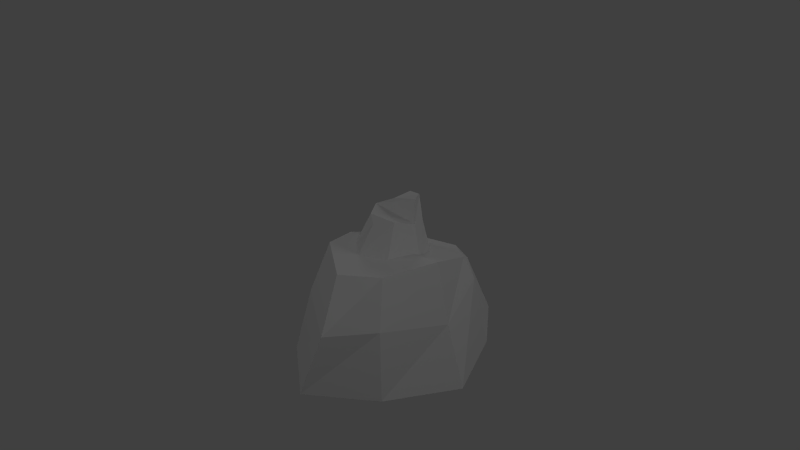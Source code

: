 # Source: lowpoly_rocks1.blend  (saved by Blender 2.63.0; exported with 4.5.12 LTS)
import bpy
from mathutils import Matrix  # noqa: F401  (used for matrix-valued properties, if any)

bpy.ops.wm.read_factory_settings(use_empty=True)
scene = bpy.context.scene
scene.name = 'Scene'

# ---- collections
col_collection_1 = bpy.data.collections.new('Collection 1'); scene.collection.children.link(col_collection_1)
col_collection_2 = bpy.data.collections.new('Collection 2'); scene.collection.children.link(col_collection_2)
col_collection_2.hide_render = True
col_collection_2.hide_viewport = True
col_collection_3 = bpy.data.collections.new('Collection 3'); scene.collection.children.link(col_collection_3)
col_collection_3.hide_render = True
col_collection_3.hide_viewport = True
col_collection_4 = bpy.data.collections.new('Collection 4'); scene.collection.children.link(col_collection_4)
col_collection_4.hide_render = True
col_collection_4.hide_viewport = True
col_collection_5 = bpy.data.collections.new('Collection 5'); scene.collection.children.link(col_collection_5)
col_collection_15 = bpy.data.collections.new('Collection 15'); scene.collection.children.link(col_collection_15)
col_collection_15.hide_render = True
col_collection_15.hide_viewport = True

# ---- materials (node trees are filled in below, after node groups)
mat_rock = bpy.data.materials.new('rock')
mat_rock.alpha_threshold = 0.0
mat_rock.use_transparent_shadow = False
mat_rock.roughness = 0.5
mat_rock.specular_intensity = 0.0
mat_rock.line_color = (0.0, 0.0, 0.0, 1.0)
mat_rock2 = bpy.data.materials.new('rock2')
mat_rock2.alpha_threshold = 0.0
mat_rock2.use_transparent_shadow = False
mat_rock2.roughness = 0.5
mat_rock2.specular_intensity = 0.0
mat_rock2.line_color = (0.0, 0.0, 0.0, 1.0)

# ---- material node trees

# ---- world
world_world = bpy.data.worlds.new('World'); scene.world = world_world
world_world.color = (0.05088, 0.05088, 0.05088)
world_world.use_sun_shadow = False
world_world.sun_shadow_jitter_overblur = 0.0
world_world.cycles.sampling_method = 'MANUAL'
world_world.cycles.sample_map_resolution = 256

# ---- cameras
cam_camera = bpy.data.cameras.new('Camera')
cam_camera.clip_end = 100.0
cam_camera.lens = 35.0
cam_camera.sensor_width = 32.0
cam_camera.sensor_height = 18.0
cam_camera.ortho_scale = 7.314
cam_camera.dof.focus_distance = 0.0
cam_camera.dof.aperture_fstop = 128.0

# ---- lights
light_lamp_003 = bpy.data.lights.new('Lamp.003', 'POINT')
light_lamp_003.transmission_factor = 0.0
light_lamp_003.cutoff_distance = 30.0
light_lamp_003.energy = 100.0
light_lamp_003.shadow_buffer_clip_start = 1.001
light_lamp_003.shadow_soft_size = 1.0
light_lamp_003.shadow_maximum_resolution = 0.006
light_lamp_003.use_absolute_resolution = True
light_lamp_003.cycles.use_multiple_importance_sampling = False
light_lamp_002 = bpy.data.lights.new('Lamp.002', 'POINT')
light_lamp_002.transmission_factor = 0.0
light_lamp_002.cutoff_distance = 30.0
light_lamp_002.energy = 100.0
light_lamp_002.shadow_buffer_clip_start = 1.001
light_lamp_002.shadow_soft_size = 1.0
light_lamp_002.shadow_maximum_resolution = 0.006
light_lamp_002.use_absolute_resolution = True
light_lamp_002.cycles.use_multiple_importance_sampling = False
light_lamp_001 = bpy.data.lights.new('Lamp.001', 'POINT')
light_lamp_001.transmission_factor = 0.0
light_lamp_001.cutoff_distance = 30.0
light_lamp_001.energy = 57.0
light_lamp_001.shadow_buffer_clip_start = 1.001
light_lamp_001.shadow_soft_size = 1.0
light_lamp_001.shadow_maximum_resolution = 0.006
light_lamp_001.use_absolute_resolution = True
light_lamp_001.cycles.use_multiple_importance_sampling = False
light_lamp = bpy.data.lights.new('Lamp', 'POINT')
light_lamp.transmission_factor = 0.0
light_lamp.cutoff_distance = 30.0
light_lamp.energy = 100.0
light_lamp.shadow_buffer_clip_start = 1.001
light_lamp.shadow_soft_size = 1.0
light_lamp.shadow_maximum_resolution = 0.006
light_lamp.use_absolute_resolution = True
light_lamp.cycles.use_multiple_importance_sampling = False

# ---- meshes
me_circle = bpy.data.meshes.new('Circle')
me_circle.from_pydata([(0.0, 1.0, 0.0), (-0.1951, 0.9808, 0.0), (-0.3827, 0.9239, 0.0), (-0.5556, 0.8315, 0.0), (-0.7071, 0.7071, 0.0), (-0.8315, 0.5556, 0.0), (-0.9239, 0.3827, 0.0), (-0.9808, 0.1951, 0.0), (-1.0, 7.55e-08, 0.0), (-0.9808, -0.1951, 0.0), (-0.9239, -0.3827, 0.0), (-0.8315, -0.5556, 0.0), (-0.7071, -0.7071, 0.0), (-0.5556, -0.8315, 0.0), (-0.3827, -0.9239, 0.0), (-0.1951, -0.9808, 0.0), (3.258e-07, -1.0, 0.0), (0.1951, -0.9808, 0.0), (0.3827, -0.9239, 0.0), (0.5556, -0.8315, 0.0), (0.7071, -0.7071, 0.0), (0.8315, -0.5556, 0.0), (0.9239, -0.3827, 0.0), (0.9808, -0.1951, 0.0), (1.0, 9.656e-07, 0.0), (0.9808, 0.1951, 0.0), (0.9239, 0.3827, 0.0), (0.8315, 0.5556, 0.0), (0.7071, 0.7071, 0.0), (0.5556, 0.8315, 0.0), (0.3827, 0.9239, 0.0), (0.1951, 0.9808, 0.0)], [(1, 0), (2, 1), (3, 2), (4, 3), (5, 4), (6, 5), (7, 6), (8, 7), (9, 8), (10, 9), (11, 10), (12, 11), (13, 12), (14, 13), (15, 14), (16, 15), (17, 16), (18, 17), (19, 18), (20, 19), (21, 20), (22, 21), (23, 22), (24, 23), (25, 24), (26, 25), (27, 26), (28, 27), (29, 28), (30, 29), (31, 30), (31, 0)], [])
me_circle.use_remesh_preserve_volume = False
me_circle.use_remesh_preserve_attributes = False
me_circle.use_mirror_vertex_groups = False
me_circle.update()
me_cube_003 = bpy.data.meshes.new('Cube.003')
me_cube_003.from_pydata([(-1.948, -0.6536, -0.8627), (-2.19, -0.1922, -0.8627), (-1.814, -0.05217, -0.8627), (-1.599, -0.4685, -0.8627), (-1.933, -0.5301, -0.4618), (-2.13, -0.1912, -0.4618), (-1.814, -0.05217, -0.4618), (-1.703, -0.3805, -0.4618), (-2.102, -0.4465, -0.5051), (-2.2, -0.17, -0.6622), (-2.178, -0.5112, -0.8627), (-1.946, -0.604, -0.6622), (-2.023, -0.07387, -0.4975), (-1.814, -0.05217, -0.6622), (-2.004, -0.01707, -0.8627), (-1.674, -0.2095, -0.497), (-1.628, -0.4489, -0.6622), (-1.674, -0.2095, -0.8627), (-1.754, -0.5781, -0.4984), (-1.722, -0.6045, -0.8627), (-2.175, -0.4372, -0.6622), (-1.989, -0.05895, -0.6622), (-1.674, -0.2095, -0.6622), (-1.722, -0.6045, -0.6622), (-1.917, -0.3163, -0.8627), (-1.917, -0.3163, -0.42), (-1.384, -1.853, -1.0), (-1.0, 1.403, -1.0), (1.0, 1.0, -1.0), (1.129, -1.343, -1.0), (-1.209, -1.853, 0.6085), (-0.9091, 0.8568, 1.0), (0.6862, 0.6978, 0.6298), (0.6141, -1.5, 0.6085), (-1.192, 0.0, 1.0), (-1.293, 1.403, 0.0), (-1.608, 0.0, -1.0), (-1.503, -1.853, 0.0), (0.0, 1.128, 0.6298), (0.8786, 0.8516, 0.0), (0.0, 1.0, -1.0), (0.6165, -0.08135, 1.0), (1.148, -1.715, 0.0), (1.0, 0.0, -1.0), (-0.1162, -1.5, 0.6085), (-0.1634, -1.911, -1.0), (-1.608, 0.0, 0.0), (0.0, 1.277, 0.0), (1.121, 0.04046, 0.0), (-0.1284, -2.025, 0.0), (0.0, 0.0, -1.0), (-0.3388, -0.9207, 3.262), (-0.7734, -1.481, 2.111), (-0.4918, 0.6171, 2.414), (0.4796, 0.494, 2.128), (0.4732, -1.207, 2.111), (-0.8422, -0.04617, 2.414), (0.0802, 0.9317, 2.128), (0.5574, -0.1091, 2.414), (-0.009756, -1.311, 2.111), (-0.1835, 0.2357, 3.429), (0.3519, 0.1679, 3.271), (0.3483, -0.7697, 3.262), (-0.3767, -0.1299, 3.429), (0.1317, 0.4091, 3.271), (0.3948, -0.1646, 3.429), (0.08215, -0.8273, 3.262), (0.1317, -0.1299, 3.429), (0.3756, 1.58, -0.998), (0.882, 1.439, -0.998), (0.7248, 1.066, -0.998), (0.2706, 1.196, -0.998), (0.4562, 1.484, -0.5936), (0.8412, 1.394, -0.5936), (0.7248, 1.066, -0.5936), (0.4065, 1.211, -0.5936), (0.6342, 1.55, -0.6373), (0.905, 1.431, -0.7958), (0.6393, 1.65, -0.998), (0.4103, 1.544, -0.7958), (0.8535, 1.235, -0.6296), (0.7248, 1.066, -0.7958), (0.8821, 1.181, -0.998), (0.5121, 1.071, -0.6292), (0.3049, 1.203, -0.7958), (0.5121, 1.071, -0.998), (0.297, 1.385, -0.6305), (0.2557, 1.38, -0.998), (0.6914, 1.597, -0.7958), (0.8409, 1.199, -0.7958), (0.5121, 1.071, -0.7958), (0.2557, 1.38, -0.7958), (0.6021, 1.324, -0.998), (0.6021, 1.324, -0.5514), (-0.022, 1.164, -0.9949), (-0.2406, 1.227, -0.9949), (-0.1852, 1.491, -0.9949), (0.1195, 1.335, -0.9853), (0.001804, 1.118, -0.6972), (-0.2896, 1.169, -0.6972), (-0.1852, 1.491, -0.6972), (0.1525, 1.342, -0.6972), (-0.1555, 1.181, -0.6566), (-0.2896, 1.169, -0.8257), (-0.1481, 1.23, -0.9949), (0.001804, 1.118, -0.8257), (-0.295, 1.413, -0.6566), (-0.1923, 1.514, -0.8548), (-0.295, 1.413, -0.9949), (-0.01005, 1.482, -0.6566), (0.2185, 1.347, -0.8321), (-0.04371, 1.459, -0.9949), (0.08634, 1.212, -0.6566), (0.03925, 1.24, -0.9949), (-0.1555, 1.181, -0.8257), (-0.295, 1.413, -0.8257), (-0.01005, 1.482, -0.8257), (0.08634, 1.212, -0.8257), (-0.07651, 1.278, -0.9949), (-0.07651, 1.278, -0.5997)], [], [(20, 9, 1, 10), (21, 13, 2, 14), (22, 16, 3, 17), (23, 11, 0, 19), (24, 14, 2, 17), (25, 12, 5, 8), (11, 20, 10, 0), (4, 8, 20, 11), (8, 5, 9, 20), (9, 21, 14, 1), (5, 12, 21, 9), (12, 6, 13, 21), (13, 22, 17, 2), (6, 15, 22, 13), (15, 7, 16, 22), (16, 23, 19, 3), (7, 18, 23, 16), (18, 4, 11, 23), (19, 24, 17, 3), (0, 10, 24, 19), (10, 1, 14, 24), (18, 25, 8, 4), (7, 15, 25, 18), (15, 6, 12, 25), (46, 35, 27, 36), (47, 39, 28, 40), (48, 42, 29, 43), (49, 37, 26, 45), (50, 40, 28, 43), (44, 33, 55, 59), (37, 46, 36, 26), (30, 34, 46, 37), (34, 31, 35, 46), (35, 47, 40, 27), (31, 38, 47, 35), (38, 32, 39, 47), (39, 48, 43, 28), (32, 41, 48, 39), (41, 33, 42, 48), (42, 49, 45, 29), (33, 44, 49, 42), (44, 30, 37, 49), (45, 50, 43, 29), (26, 36, 50, 45), (36, 27, 40, 50), (34, 30, 52, 56), (41, 32, 54, 58), (38, 31, 53, 57), (56, 52, 51, 63), (64, 61, 54, 57), (57, 53, 60, 64), (65, 62, 55, 58), (57, 54, 32, 38), (58, 55, 33, 41), (56, 53, 31, 34), (59, 52, 30, 44), (67, 64, 60, 63), (66, 67, 63, 51), (62, 65, 67, 66), (65, 61, 64, 67), (59, 55, 62, 66), (63, 60, 53, 56), (66, 51, 52, 59), (58, 54, 61, 65), (88, 77, 69, 78), (89, 81, 70, 82), (90, 84, 71, 85), (91, 79, 68, 87), (92, 82, 70, 85), (93, 80, 73, 76), (79, 88, 78, 68), (72, 76, 88, 79), (76, 73, 77, 88), (77, 89, 82, 69), (73, 80, 89, 77), (80, 74, 81, 89), (81, 90, 85, 70), (74, 83, 90, 81), (83, 75, 84, 90), (84, 91, 87, 71), (75, 86, 91, 84), (86, 72, 79, 91), (87, 92, 85, 71), (68, 78, 92, 87), (78, 69, 82, 92), (86, 93, 76, 72), (75, 83, 93, 86), (83, 74, 80, 93), (114, 103, 95, 104), (115, 107, 96, 108), (116, 110, 97, 111), (117, 105, 94, 113), (118, 108, 96, 111), (119, 106, 99, 102), (105, 114, 104, 94), (98, 102, 114, 105), (102, 99, 103, 114), (103, 115, 108, 95), (99, 106, 115, 103), (106, 100, 107, 115), (107, 116, 111, 96), (100, 109, 116, 107), (109, 101, 110, 116), (110, 117, 113, 97), (101, 112, 117, 110), (112, 98, 105, 117), (113, 118, 111, 97), (94, 104, 118, 113), (104, 95, 108, 118), (112, 119, 102, 98), (101, 109, 119, 112), (109, 100, 106, 119)])
_uv = me_cube_003.uv_layers.new(name='UVMap')
_uv.uv.foreach_set('vector', [0.9216, 0.0924, 0.9106, 0.1642, 0.8592, 0.1499, 0.8714, 0.06456, 0.7991, 0.1808, 0.7998, 0.1567, 0.8547, 0.1565, 0.854, 0.1925, 0.7999, 0.0997, 0.7992, 0.03778, 0.8541, 0.02884, 0.8547, 0.09953, 0.7928, 0.411, 0.7929, 0.3478, 0.8482, 0.3472, 0.8456, 0.4112, 0.6512, 0.1084, 0.6137, 0.1852, 0.5832, 0.1421, 0.5846, 0.08382, 0.9133, 0.3694, 0.9578, 0.3136, 0.9777, 0.3514, 0.9529, 0.4166, 0.7929, 0.3478, 0.7844, 0.2831, 0.841, 0.2822, 0.8482, 0.3472, 0.7363, 0.3512, 0.7434, 0.3036, 0.7844, 0.2831, 0.7929, 0.3478, 0.9671, 0.09497, 0.9678, 0.1654, 0.9106, 0.1642, 0.9216, 0.0924, 0.9106, 0.1642, 0.9176, 0.1899, 0.8626, 0.1932, 0.8592, 0.1499, 0.9678, 0.1654, 0.9597, 0.1933, 0.9176, 0.1899, 0.9106, 0.1642, 0.7538, 0.1825, 0.745, 0.1568, 0.7998, 0.1567, 0.7991, 0.1808, 0.7998, 0.1567, 0.7999, 0.0997, 0.8547, 0.09953, 0.8547, 0.1565, 0.745, 0.1568, 0.7547, 0.09984, 0.7999, 0.0997, 0.7998, 0.1567, 0.7547, 0.09984, 0.7443, 0.06464, 0.7992, 0.03778, 0.7999, 0.0997, 0.7847, 0.438, 0.7928, 0.411, 0.8456, 0.4112, 0.8385, 0.4463, 0.7443, 0.06464, 0.7533, 0.02657, 0.7982, 0.01567, 0.7992, 0.03778, 0.7483, 0.4019, 0.7363, 0.3512, 0.7929, 0.3478, 0.7928, 0.411, 0.6658, 0.01342, 0.6512, 0.1084, 0.5846, 0.08382, 0.6173, 0.01758, 0.7184, 0.04621, 0.7372, 0.1184, 0.6512, 0.1084, 0.6658, 0.01342, 0.7372, 0.1184, 0.6816, 0.1851, 0.6137, 0.1852, 0.6512, 0.1084, 0.8528, 0.4272, 0.9133, 0.3694, 0.9529, 0.4166, 0.903, 0.4267, 0.8527, 0.3718, 0.8569, 0.3252, 0.9133, 0.3694, 0.8528, 0.4272, 0.8569, 0.3252, 0.9044, 0.2934, 0.9578, 0.3136, 0.9133, 0.3694, 0.2812, 0.4898, 0.1637, 0.4953, 0.1217, 0.4132, 0.2761, 0.387, 0.9024, 0.7887, 0.8495, 0.7117, 0.9219, 0.6463, 0.9771, 0.7239, 0.7886, 0.6606, 0.6757, 0.5633, 0.7457, 0.5007, 0.8485, 0.5853, 0.5695, 0.526, 0.4445, 0.4915, 0.4662, 0.3999, 0.5868, 0.4258, 0.127, 0.8199, 0.1268, 0.7446, 0.2021, 0.7443, 0.2023, 0.8197, 0.5538, 0.6002, 0.6261, 0.6192, 0.5648, 0.759, 0.5215, 0.7446, 0.4445, 0.4915, 0.2812, 0.4898, 0.2761, 0.387, 0.4662, 0.3999, 0.4497, 0.5519, 0.2781, 0.5886, 0.2812, 0.4898, 0.4445, 0.4915, 0.2781, 0.5886, 0.1902, 0.5965, 0.1637, 0.4953, 0.2812, 0.4898, 0.1637, 0.4953, 0.05901, 0.5417, 0.01808, 0.4456, 0.1217, 0.4132, 0.1902, 0.5965, 0.08776, 0.5993, 0.05901, 0.5417, 0.1637, 0.4953, 0.8493, 0.8193, 0.8, 0.7565, 0.8495, 0.7117, 0.9024, 0.7887, 0.8495, 0.7117, 0.7886, 0.6606, 0.8485, 0.5853, 0.9219, 0.6463, 0.8, 0.7565, 0.7159, 0.7378, 0.7886, 0.6606, 0.8495, 0.7117, 0.7159, 0.7378, 0.6261, 0.6192, 0.6757, 0.5633, 0.7886, 0.6606, 0.6757, 0.5633, 0.569, 0.5224, 0.6193, 0.4262, 0.7457, 0.5007, 0.6261, 0.6192, 0.5538, 0.6002, 0.569, 0.5224, 0.6757, 0.5633, 0.548, 0.6056, 0.4497, 0.5519, 0.4445, 0.4915, 0.5695, 0.526, 0.1152, 0.9639, 0.127, 0.8199, 0.2023, 0.8197, 0.2124, 0.9208, 0.02324, 0.9598, 0.00593, 0.8203, 0.127, 0.8199, 0.1152, 0.9639, 0.00593, 0.8203, 0.05139, 0.7145, 0.1268, 0.7446, 0.127, 0.8199, 0.2781, 0.5886, 0.4497, 0.5519, 0.4183, 0.6944, 0.2877, 0.7267, 0.7159, 0.7378, 0.8, 0.7565, 0.6905, 0.859, 0.6288, 0.8434, 0.08776, 0.5993, 0.1902, 0.5965, 0.2187, 0.7403, 0.1491, 0.7415, 0.2877, 0.7267, 0.4183, 0.6944, 0.3783, 0.8173, 0.2983, 0.8344, 0.6197, 0.9476, 0.5985, 0.925, 0.6905, 0.859, 0.7287, 0.8999, 0.1491, 0.7415, 0.2187, 0.7403, 0.258, 0.8432, 0.2187, 0.8457, 0.5645, 0.9161, 0.5287, 0.8683, 0.5648, 0.759, 0.6288, 0.8434, 0.7287, 0.8999, 0.6905, 0.859, 0.8, 0.7565, 0.8493, 0.8193, 0.6288, 0.8434, 0.5648, 0.759, 0.6261, 0.6192, 0.7159, 0.7378, 0.2877, 0.7267, 0.2187, 0.7403, 0.1902, 0.5965, 0.2781, 0.5886, 0.4776, 0.7396, 0.4183, 0.6944, 0.4497, 0.5519, 0.548, 0.6056, 0.3748, 0.8959, 0.3785, 0.9342, 0.3548, 0.9234, 0.3397, 0.8984, 0.3692, 0.8464, 0.3748, 0.8959, 0.3397, 0.8984, 0.3397, 0.8419, 0.3878, 0.8492, 0.3928, 0.8921, 0.3748, 0.8959, 0.3692, 0.8464, 0.3928, 0.8921, 0.3925, 0.916, 0.3785, 0.9342, 0.3748, 0.8959, 0.5215, 0.7446, 0.5648, 0.759, 0.5287, 0.8683, 0.5039, 0.8606, 0.2983, 0.8344, 0.258, 0.8432, 0.2187, 0.7403, 0.2877, 0.7267, 0.4108, 0.8457, 0.3783, 0.8173, 0.4183, 0.6944, 0.4776, 0.7396, 0.6288, 0.8434, 0.6905, 0.859, 0.5985, 0.925, 0.5645, 0.9161, 0.3316, 0.2018, 0.3314, 0.1389, 0.3757, 0.1443, 0.376, 0.2185, 0.235, 0.2118, 0.2349, 0.1719, 0.2785, 0.1717, 0.2781, 0.2147, 0.1036, 0.1701, 0.09997, 0.209, 0.05561, 0.2075, 0.05975, 0.169, 0.09873, 0.2517, 0.1008, 0.283, 0.05628, 0.2916, 0.0549, 0.2505, 0.1278, 0.08875, 0.1591, 0.02331, 0.1844, 0.06011, 0.1831, 0.1098, 0.244, 0.07436, 0.208, 0.123, 0.1917, 0.09019, 0.212, 0.03441, 0.3315, 0.2514, 0.3316, 0.2018, 0.376, 0.2185, 0.3758, 0.2625, 0.2872, 0.235, 0.2969, 0.2075, 0.3316, 0.2018, 0.3315, 0.2514, 0.2969, 0.2075, 0.2871, 0.1473, 0.3314, 0.1389, 0.3316, 0.2018, 0.2364, 0.2606, 0.235, 0.2118, 0.2781, 0.2147, 0.2803, 0.2584, 0.193, 0.245, 0.1993, 0.2197, 0.235, 0.2118, 0.2364, 0.2606, 0.1993, 0.2197, 0.1912, 0.172, 0.2349, 0.1719, 0.235, 0.2118, 0.2349, 0.1719, 0.2368, 0.1412, 0.2804, 0.1411, 0.2785, 0.1717, 0.1912, 0.172, 0.2008, 0.1414, 0.2368, 0.1412, 0.2349, 0.1719, 0.1397, 0.1711, 0.1454, 0.2077, 0.09997, 0.209, 0.1036, 0.1701, 0.09997, 0.209, 0.09873, 0.2517, 0.0549, 0.2505, 0.05561, 0.2075, 0.1454, 0.2077, 0.1352, 0.2521, 0.09873, 0.2517, 0.09997, 0.209, 0.1352, 0.2521, 0.1455, 0.2685, 0.1008, 0.283, 0.09873, 0.2517, 0.1154, 0.1697, 0.1278, 0.08875, 0.1831, 0.1098, 0.1558, 0.1663, 0.07171, 0.1417, 0.05624, 0.08, 0.1278, 0.08875, 0.1154, 0.1697, 0.05624, 0.08, 0.1026, 0.02329, 0.1591, 0.02331, 0.1278, 0.08875, 0.2936, 0.02511, 0.244, 0.07436, 0.212, 0.03441, 0.2525, 0.02532, 0.2936, 0.07256, 0.2904, 0.1129, 0.244, 0.07436, 0.2936, 0.02511, 0.2904, 0.1129, 0.2515, 0.14, 0.208, 0.123, 0.244, 0.07436, 0.1815, 0.2097, 0.1618, 0.2112, 0.1728, 0.1699, 0.1858, 0.169, 0.3826, 0.3034, 0.3663, 0.2965, 0.3759, 0.268, 0.388, 0.2681, 0.3229, 0.327, 0.327, 0.2686, 0.3599, 0.2873, 0.36, 0.3324, 0.105, 0.3315, 0.07785, 0.3337, 0.07919, 0.2934, 0.1001, 0.2916, 0.2512, 0.2941, 0.2565, 0.3502, 0.2284, 0.3413, 0.2153, 0.3124, 0.3452, 0.08867, 0.3256, 0.03453, 0.3751, 0.04539, 0.3678, 0.07485, 0.1855, 0.2948, 0.1683, 0.2898, 0.1637, 0.252, 0.1805, 0.2564, 0.182, 0.3226, 0.1636, 0.3264, 0.1683, 0.2898, 0.1855, 0.2948, 0.1857, 0.2489, 0.165, 0.241, 0.1618, 0.2112, 0.1815, 0.2097, 0.4333, 0.3107, 0.3826, 0.3034, 0.388, 0.2681, 0.4285, 0.2747, 0.4291, 0.3376, 0.3771, 0.3388, 0.3826, 0.3034, 0.4333, 0.3107, 0.3771, 0.3388, 0.3663, 0.3303, 0.3663, 0.2965, 0.3826, 0.3034, 0.3275, 0.3652, 0.3229, 0.327, 0.36, 0.3324, 0.3585, 0.3626, 0.293, 0.3596, 0.2857, 0.3253, 0.3229, 0.327, 0.3275, 0.3652, 0.2857, 0.3253, 0.2967, 0.2791, 0.327, 0.2686, 0.3229, 0.327, 0.1454, 0.3268, 0.105, 0.3315, 0.1001, 0.2916, 0.1269, 0.2916, 0.1375, 0.3584, 0.1078, 0.3709, 0.105, 0.3315, 0.1454, 0.3268, 0.1078, 0.3709, 0.07996, 0.3636, 0.07785, 0.3337, 0.105, 0.3315, 0.2424, 0.2689, 0.2512, 0.2941, 0.2153, 0.3124, 0.2152, 0.2675, 0.2637, 0.2696, 0.2689, 0.3003, 0.2512, 0.2941, 0.2424, 0.2689, 0.2689, 0.3003, 0.2818, 0.3159, 0.2565, 0.3502, 0.2512, 0.2941, 0.3528, 0.1276, 0.3452, 0.08867, 0.3678, 0.07485, 0.375, 0.1125, 0.3242, 0.1373, 0.3015, 0.09544, 0.3452, 0.08867, 0.3528, 0.1276, 0.3015, 0.09544, 0.3062, 0.05601, 0.3256, 0.03453, 0.3452, 0.08867])
me_cube_003.materials.append(mat_rock)
me_cube_003.use_remesh_preserve_volume = False
me_cube_003.use_remesh_preserve_attributes = False
me_cube_003.use_mirror_vertex_groups = False
me_cube_003.update()
me_cube = bpy.data.meshes.new('Cube')
me_cube.from_pydata([(-1.229, -1.456, -0.005949), (-1.456, 1.456, -0.005949), (1.456, 1.456, -0.005949), (1.456, -1.456, -0.005949), (-0.9272, -1.033, 2.906), (-1.032, 0.399, 2.906), (0.9354, 0.5747, 2.906), (0.5648, -0.9145, 2.906), (-1.362, -0.3474, 2.906), (-1.456, 1.456, 1.45), (-1.665, -0.2395, -0.005949), (-1.056, -1.277, 1.45), (-0.2738, 0.9798, 2.906), (1.456, 1.456, 1.45), (0.3084, 1.867, -0.005949), (0.696, 0.0, 2.906), (1.168, -1.167, 1.45), (2.026, 0.0, -0.005949), (-0.1548, -1.082, 2.916), (0.2874, -1.942, -0.005949), (-2.026, 0.0, 1.45), (0.2166, 1.673, 1.45), (2.026, 0.0, 1.45), (0.2636, -1.608, 1.45), (0.0, 0.0, -0.005949), (0.0, 0.0, 2.906), (-0.7594, -0.5655, 3.692), (-0.8525, 0.06981, 3.692), (-0.914, -0.3996, 3.692), (-0.3122, 0.319, 3.692), (-0.3235, -0.5217, 3.698), (-0.1606, -0.1753, 3.692)], [], [(20, 9, 1, 10), (21, 13, 2, 14), (22, 16, 3, 17), (23, 11, 0, 19), (24, 14, 2, 17), (30, 26, 4, 18), (11, 20, 10, 0), (4, 8, 20, 11), (8, 5, 9, 20), (9, 21, 14, 1), (5, 12, 21, 9), (12, 6, 13, 21), (13, 22, 17, 2), (6, 15, 22, 13), (15, 7, 16, 22), (16, 23, 19, 3), (7, 18, 23, 16), (18, 4, 11, 23), (19, 24, 17, 3), (0, 10, 24, 19), (10, 1, 14, 24), (28, 27, 5, 8), (7, 15, 25, 18), (15, 6, 12, 25), (31, 29, 27, 28), (30, 31, 28, 26), (29, 31, 25, 12), (12, 5, 27, 29), (8, 4, 26, 28), (31, 30, 18, 25)])
_uv = me_cube.uv_layers.new(name='UVMap')
_uv.uv.foreach_set('vector', [0.6968, 0.7127, 0.6043, 0.6747, 0.6473, 0.5961, 0.7437, 0.6281, 0.5821, 0.3505, 0.4585, 0.2944, 0.474, 0.1448, 0.6229, 0.1732, 0.3234, 0.305, 0.2034, 0.3631, 0.1178, 0.2186, 0.2882, 0.1531, 0.9447, 0.7832, 0.8132, 0.7507, 0.8247, 0.6386, 0.976, 0.614, 0.7628, 0.4465, 0.691, 0.3108, 0.7853, 0.281, 0.8936, 0.347, 0.7265, 0.9925, 0.6922, 0.9537, 0.7537, 0.874, 0.8203, 0.9251, 0.8132, 0.7507, 0.6968, 0.7127, 0.7437, 0.6281, 0.8247, 0.6386, 0.7537, 0.874, 0.6825, 0.8447, 0.6968, 0.7127, 0.8132, 0.7507, 0.6825, 0.8447, 0.6013, 0.8332, 0.6043, 0.6747, 0.6968, 0.7127, 0.6043, 0.6747, 0.4541, 0.611, 0.5555, 0.4689, 0.6473, 0.5961, 0.6013, 0.8332, 0.4919, 0.8196, 0.4541, 0.611, 0.6043, 0.6747, 0.4977, 0.5308, 0.4056, 0.4389, 0.4585, 0.2944, 0.5821, 0.3505, 0.4585, 0.2944, 0.3234, 0.305, 0.2882, 0.1531, 0.474, 0.1448, 0.4056, 0.4389, 0.3568, 0.4707, 0.3234, 0.305, 0.4585, 0.2944, 0.3568, 0.4707, 0.2752, 0.4969, 0.2034, 0.3631, 0.3234, 0.305, 0.2034, 0.3631, 0.1192, 0.44, -0.001642, 0.3112, 0.1178, 0.2186, 0.2752, 0.4969, 0.2472, 0.5681, 0.1192, 0.44, 0.2034, 0.3631, 0.8203, 0.9251, 0.7537, 0.874, 0.8132, 0.7507, 0.9447, 0.7832, 0.8766, 0.5577, 0.7628, 0.4465, 0.8936, 0.347, 0.9282, 0.469, 0.7549, 0.6008, 0.6671, 0.5436, 0.7628, 0.4465, 0.8766, 0.5577, 0.6671, 0.5436, 0.5973, 0.4239, 0.691, 0.3108, 0.7628, 0.4465, 0.6678, 0.9428, 0.6116, 0.933, 0.6013, 0.8332, 0.6825, 0.8447, 0.2752, 0.4969, 0.3568, 0.4707, 0.3737, 0.5477, 0.2472, 0.5681, 0.3568, 0.4707, 0.4056, 0.4389, 0.4977, 0.5308, 0.3737, 0.5477, 0.3443, 0.6657, 0.4074, 0.6647, 0.39, 0.7448, 0.3253, 0.7625, 0.3017, 0.6844, 0.3443, 0.6657, 0.3253, 0.7625, 0.301, 0.7437, 0.4074, 0.6647, 0.3443, 0.6657, 0.3431, 0.5681, 0.4725, 0.5499, 0.4919, 0.8196, 0.6013, 0.8332, 0.6116, 0.933, 0.5388, 0.9402, 0.6825, 0.8447, 0.7537, 0.874, 0.6922, 0.9537, 0.6678, 0.9428, 0.3443, 0.6657, 0.3017, 0.6844, 0.213, 0.603, 0.3431, 0.5681])
me_cube.materials.append(mat_rock2)
me_cube.use_remesh_preserve_volume = False
me_cube.use_remesh_preserve_attributes = False
me_cube.use_mirror_vertex_groups = False
me_cube.update()
me_cube_005 = bpy.data.meshes.new('Cube.005')
me_cube_005.from_pydata([(-0.8756, -1.145, -1.0), (-0.9378, 1.228, -1.0), (1.0, 1.0, -1.0), (1.0, -1.0, -1.0), (-0.5023, -0.5645, 1.0), (-0.5307, 0.7947, 0.8001), (1.0, 1.0, 1.0), (1.12, -1.0, 1.0), (-0.5244, 0.1659, 1.0), (-0.7507, 0.8094, 0.0), (-1.333, 0.2281, -1.0), (-0.6474, -1.0, 0.0), (0.3318, 0.6727, 0.8223), (1.0, 1.0, 0.0), (0.1244, 1.772, -1.0), (1.229, 0.0, 1.0), (1.0, -1.0, 0.0), (1.229, 0.0, -1.0), (0.2696, -0.8801, 1.0), (0.1037, -1.813, -1.0), (-0.8147, 0.04148, 0.0), (0.2074, 1.067, 0.0), (0.0, -1.357, 0.0), (0.0, 0.0, -1.0), (0.0, 0.0, 1.35), (-0.5091, -0.5666, 1.408), (-0.5218, -0.146, 1.408), (-0.06466, -0.7483, 1.408), (-0.2199, -0.2416, 1.61)], [], [(20, 9, 1, 10), (21, 13, 2, 14), (22, 11, 0, 19), (23, 14, 2, 17), (24, 12, 5, 8), (11, 20, 10, 0), (4, 8, 20, 11), (8, 5, 9, 20), (9, 21, 14, 1), (5, 12, 21, 9), (12, 6, 13, 21), (16, 22, 19, 3), (7, 18, 22, 16), (18, 4, 11, 22), (19, 23, 17, 3), (0, 10, 23, 19), (10, 1, 14, 23), (24, 8, 26, 28), (7, 15, 24, 18), (15, 6, 12, 24), (27, 28, 26, 25), (8, 4, 25, 26), (28, 27, 18, 24), (27, 25, 4, 18)])
me_cube_005.use_remesh_preserve_volume = False
me_cube_005.use_remesh_preserve_attributes = False
me_cube_005.use_mirror_vertex_groups = False
me_cube_005.update()
me_cube_004 = bpy.data.meshes.new('Cube.004')
me_cube_004.from_pydata([(-0.7271, -0.7271, -1.0), (-0.8144, 0.8253, -1.0), (1.055, 0.7489, -1.0), (0.8253, -0.8581, -1.0), (-0.4219, -0.696, 0.7373), (-0.4214, 0.4433, 0.7209), (0.9018, 0.4651, 0.8613), (0.7306, -0.4917, 1.0), (-0.5197, -0.4257, 0.8466), (-0.5961, 0.7271, 0.0), (-0.6616, -0.01092, -1.0), (-0.4651, -0.7708, 0.0), (0.01544, 0.5986, 1.0), (0.9891, 0.6179, 0.0), (0.3057, 1.164, -1.0), (1.0, 0.0, 1.0), (0.8253, -0.8581, 0.0), (1.0, 0.0, -1.0), (0.1643, -0.9495, 1.0), (0.1579, -1.347, -1.0), (-0.6616, -0.01092, 0.0), (0.1965, 1.044, 0.0), (1.0, 0.0, 0.0), (0.2148, -1.088, 0.0), (0.0, 0.0, -1.0), (0.0, 0.0, 1.0), (0.618, -0.4341, 1.464), (0.7694, -0.1579, 1.464), (0.2998, -0.6913, 1.464), (0.2076, -0.1579, 1.464), (1.189, -0.7773, -1.0), (1.026, -0.6681, -0.4864), (1.304, -0.2167, -1.0), (1.194, -0.4132, -0.2575)], [], [(20, 9, 1, 10), (21, 13, 2, 14), (16, 3, 30, 31), (23, 11, 0, 19), (24, 14, 2, 17), (25, 12, 5, 8), (11, 20, 10, 0), (4, 8, 20, 11), (8, 5, 9, 20), (9, 21, 14, 1), (5, 12, 21, 9), (12, 6, 13, 21), (13, 22, 17, 2), (6, 15, 22, 13), (15, 7, 16, 22), (16, 23, 19, 3), (7, 18, 23, 16), (18, 4, 11, 23), (19, 24, 17, 3), (0, 10, 24, 19), (10, 1, 14, 24), (18, 25, 8, 4), (25, 18, 28, 29), (15, 6, 12, 25), (26, 27, 29, 28), (27, 26, 7, 15), (18, 7, 26, 28), (29, 27, 15, 25), (33, 31, 30, 32), (31, 33, 22, 16), (32, 30, 3, 17), (33, 32, 17, 22)])
me_cube_004.use_remesh_preserve_volume = False
me_cube_004.use_remesh_preserve_attributes = False
me_cube_004.use_mirror_vertex_groups = False
me_cube_004.update()
me_cube_006 = bpy.data.meshes.new('Cube.006')
me_cube_006.from_pydata([(-0.6923, -0.9999, -0.02377), (-0.6583, 0.9024, -0.02377), (1.02, 0.9203, -0.02377), (1.244, -0.9634, -0.02377), (-0.5041, -0.7019, 1.326), (-0.5337, 0.7316, 1.602), (0.6016, 0.5918, 1.602), (0.7544, -0.7952, 1.201), (-0.7175, 0.0, 1.602), (-0.6583, 0.9024, 0.9762), (-1.175, 0.0, -0.02377), (-0.6425, -0.7602, 1.04), (-0.09762, 1.056, 1.602), (0.8292, 0.765, 0.8774), (0.1586, 1.527, -0.02377), (0.6327, 0.2162, 1.602), (1.032, -0.7939, 0.9762), (0.9024, 0.1708, -0.02377), (-0.007061, -1.084, 1.166), (-0.113, -1.699, -0.02377), (-0.9068, 1.044e-08, 0.7997), (-0.2441, 1.454, 0.9762), (0.8247, 0.06492, 0.9056), (0.0169, -1.355, 0.8633), (0.0, 0.0, -0.02377), (0.4566, -0.07435, 1.972), (0.1637, -0.651, 1.26), (0.5741, 0.02994, 1.539), (0.0906, 0.564, 1.585), (-0.4176, 0.001773, 1.549), (0.5787, -0.4442, 1.32), (0.3945, 0.3733, 1.539), (-0.2659, 0.4016, 1.574), (-0.2497, -0.3724, 1.374), (0.1887, -0.4705, 1.784), (0.1346, 0.2632, 1.912), (-0.2346, -0.09369, 1.91), (0.4071, -0.3598, 1.698), (0.2885, 0.1657, 1.965), (-0.1369, 0.1639, 1.985), (-0.1264, -0.3347, 1.856), (0.2232, -0.1773, 2.087), (-0.1223, -0.2083, 2.174), (0.2404, -0.4748, 2.086), (0.06632, -0.4666, 2.101)], [], [(20, 9, 1, 10), (21, 13, 2, 14), (22, 16, 3, 17), (23, 11, 0, 19), (24, 14, 2, 17), (35, 39, 38), (11, 20, 10, 0), (4, 8, 20, 11), (8, 5, 9, 20), (9, 21, 14, 1), (5, 12, 21, 9), (12, 6, 13, 21), (13, 22, 17, 2), (6, 15, 22, 13), (15, 7, 16, 22), (16, 23, 19, 3), (7, 18, 23, 16), (18, 4, 11, 23), (19, 24, 17, 3), (0, 10, 24, 19), (10, 1, 14, 24), (34, 37, 40), (28, 32, 39, 35), (36, 25, 38, 39), (41, 43, 37, 25), (34, 44, 40), (18, 7, 4), (15, 8, 4, 7), (8, 15, 6, 5), (12, 5, 6), (25, 37, 30, 27), (27, 31, 38, 25), (36, 39, 32, 29), (34, 40, 33, 26), (26, 30, 37, 34), (29, 33, 40, 36), (35, 38, 31, 28), (41, 42, 44, 43), (42, 41, 25, 36), (36, 40, 44, 42), (34, 44, 43, 37)])
me_cube_006.use_remesh_preserve_volume = False
me_cube_006.use_remesh_preserve_attributes = False
me_cube_006.use_mirror_vertex_groups = False
me_cube_006.update()
me_cube_002 = bpy.data.meshes.new('Cube.002')
me_cube_002.from_pydata([(-0.8156, -1.479, -1.0), (-1.0, 1.113, -1.0), (1.0, 1.0, -1.0), (1.148, -1.332, -1.0), (-0.5022, -0.9447, 1.0), (-0.7227, 0.9977, 1.0), (1.0, 1.0, 1.0), (0.8525, -0.7234, 1.0), (-1.105, -0.2252, 0.7839), (-1.0, 1.234, 0.0), (-1.583, -0.3683, -1.0), (-0.705, -1.258, 0.0), (0.0, 1.32, 0.8217), (1.0, 1.0, 0.0), (0.2007, 1.541, -1.0), (1.327, 0.0, 0.8241), (1.055, -1.184, 4.467e-15), (1.327, 0.0, -1.0), (0.2213, -1.523, 0.8175), (0.3135, -1.707, -1.0), (-1.42, -0.03688, 0.0), (0.1855, 1.32, 0.0), (1.327, 0.0, 0.0), (0.3135, -1.707, 9.382e-15), (0.0, 0.0, -1.0), (0.0, 0.0, 1.208), (0.09876, 3.757, -4.828), (1.231, 3.837, -4.828), (1.182, 2.964, -4.828), (0.1632, 2.899, -4.828), (0.3323, 3.62, -3.955), (1.181, 3.716, -3.955), (1.182, 2.964, -3.955), (0.4289, 3.028, -3.955), (0.6465, 3.883, -4.049), (1.284, 3.837, -4.391), (0.584, 4.092, -4.828), (0.1954, 3.708, -4.391), (1.321, 3.401, -4.033), (1.182, 2.964, -4.391), (1.418, 3.313, -4.828), (0.7449, 2.821, -4.032), (0.2276, 2.94, -4.391), (0.7449, 2.821, -4.828), (0.07985, 3.304, -4.034), (-0.000675, 3.264, -4.828), (0.7288, 4.02, -4.391), (1.321, 3.319, -4.391), (0.7449, 2.821, -4.391), (-0.000675, 3.264, -4.391), (0.7449, 3.401, -4.828), (0.7449, 3.401, -3.864), (-0.4093, 2.623, -4.821), (-0.8992, 2.592, -4.821), (-0.9778, 3.169, -4.821), (-0.2447, 3.072, -4.801), (-0.327, 2.545, -4.179), (-0.9571, 2.439, -4.179), (-0.9778, 3.169, -4.179), (-0.183, 3.112, -4.179), (-0.6929, 2.56, -4.091), (-0.9571, 2.439, -4.456), (-0.7137, 2.666, -4.821), (-0.327, 2.545, -4.456), (-1.145, 2.932, -4.091), (-1.009, 3.211, -4.519), (-1.145, 2.932, -4.821), (-0.6155, 3.279, -4.091), (-0.05213, 3.168, -4.47), (-0.6668, 3.206, -4.821), (-0.2232, 2.798, -4.091), (-0.3395, 2.822, -4.821), (-0.6929, 2.56, -4.456), (-1.145, 2.932, -4.456), (-0.6155, 3.279, -4.456), (-0.2232, 2.798, -4.456), (-0.6023, 2.814, -4.821), (-0.6023, 2.814, -3.968)], [], [(20, 9, 1, 10), (21, 13, 2, 14), (22, 16, 3, 17), (23, 11, 0, 19), (24, 14, 2, 17), (25, 12, 5, 8), (11, 20, 10, 0), (4, 8, 20, 11), (8, 5, 9, 20), (9, 21, 14, 1), (5, 12, 21, 9), (12, 6, 13, 21), (13, 22, 17, 2), (6, 15, 22, 13), (15, 7, 16, 22), (16, 23, 19, 3), (7, 18, 23, 16), (18, 4, 11, 23), (19, 24, 17, 3), (0, 10, 24, 19), (10, 1, 14, 24), (18, 25, 8, 4), (7, 15, 25, 18), (15, 6, 12, 25), (46, 35, 27, 36), (47, 39, 28, 40), (48, 42, 29, 43), (49, 37, 26, 45), (50, 40, 28, 43), (51, 38, 31, 34), (37, 46, 36, 26), (30, 34, 46, 37), (34, 31, 35, 46), (35, 47, 40, 27), (31, 38, 47, 35), (38, 32, 39, 47), (39, 48, 43, 28), (32, 41, 48, 39), (41, 33, 42, 48), (42, 49, 45, 29), (33, 44, 49, 42), (44, 30, 37, 49), (45, 50, 43, 29), (26, 36, 50, 45), (36, 27, 40, 50), (44, 51, 34, 30), (33, 41, 51, 44), (41, 32, 38, 51), (72, 61, 53, 62), (73, 65, 54, 66), (74, 68, 55, 69), (75, 63, 52, 71), (76, 66, 54, 69), (77, 64, 57, 60), (63, 72, 62, 52), (56, 60, 72, 63), (60, 57, 61, 72), (61, 73, 66, 53), (57, 64, 73, 61), (64, 58, 65, 73), (65, 74, 69, 54), (58, 67, 74, 65), (67, 59, 68, 74), (68, 75, 71, 55), (59, 70, 75, 68), (70, 56, 63, 75), (71, 76, 69, 55), (52, 62, 76, 71), (62, 53, 66, 76), (70, 77, 60, 56), (59, 67, 77, 70), (67, 58, 64, 77)])
me_cube_002.use_remesh_preserve_volume = False
me_cube_002.use_remesh_preserve_attributes = False
me_cube_002.use_mirror_vertex_groups = False
me_cube_002.update()
me_cube_001 = bpy.data.meshes.new('Cube.001')
me_cube_001.from_pydata([(-1.384, -1.853, -1.0), (-1.0, 1.403, -1.0), (1.0, 1.0, -1.0), (1.129, -1.343, -1.0), (-1.209, -1.853, 0.6085), (-0.9091, 0.8568, 1.0), (0.6862, 0.6978, 0.6298), (0.6141, -1.5, 0.6085), (-1.192, 0.0, 1.0), (-1.293, 1.403, 0.0), (-1.608, 0.0, -1.0), (-1.503, -1.853, 0.0), (0.0, 1.128, 0.6298), (0.8786, 0.8516, 0.0), (0.0, 1.0, -1.0), (0.6165, -0.08135, 1.0), (1.148, -1.715, 0.0), (1.0, 0.0, -1.0), (-0.1162, -1.5, 0.6085), (-0.1634, -1.911, -1.0), (-1.608, 0.0, 0.0), (0.0, 1.277, 0.0), (1.121, 0.04046, 0.0), (-0.1284, -2.025, 0.0), (0.0, 0.0, -1.0), (0.0, 0.0, 1.0)], [], [(20, 9, 1, 10), (21, 13, 2, 14), (22, 16, 3, 17), (23, 11, 0, 19), (24, 14, 2, 17), (25, 12, 5, 8), (11, 20, 10, 0), (4, 8, 20, 11), (8, 5, 9, 20), (9, 21, 14, 1), (5, 12, 21, 9), (12, 6, 13, 21), (13, 22, 17, 2), (6, 15, 22, 13), (15, 7, 16, 22), (16, 23, 19, 3), (7, 18, 23, 16), (18, 4, 11, 23), (19, 24, 17, 3), (0, 10, 24, 19), (10, 1, 14, 24), (18, 25, 8, 4), (7, 15, 25, 18), (15, 6, 12, 25)])
me_cube_001.use_remesh_preserve_volume = False
me_cube_001.use_remesh_preserve_attributes = False
me_cube_001.use_mirror_vertex_groups = False
me_cube_001.update()

# ---- objects
ob_lamp_003 = bpy.data.objects.new('Lamp.003', light_lamp_003)
ob_lamp_002 = bpy.data.objects.new('Lamp.002', light_lamp_002)
ob_lamp_001 = bpy.data.objects.new('Lamp.001', light_lamp_001)
ob_circle = bpy.data.objects.new('Circle', me_circle)
ob_lamp = bpy.data.objects.new('Lamp', light_lamp)
ob_camera = bpy.data.objects.new('Camera', cam_camera)
ob_cube_003 = bpy.data.objects.new('Cube.003', me_cube_003)
ob_cube_002 = bpy.data.objects.new('Cube.002', me_cube)
ob_cube_005 = bpy.data.objects.new('Cube.005', me_cube_005)
ob_cube_004 = bpy.data.objects.new('Cube.004', me_cube_004)
ob_cube_006 = bpy.data.objects.new('Cube.006', me_cube_006)
ob_cube_001 = bpy.data.objects.new('Cube.001', me_cube_002)
ob_cube = bpy.data.objects.new('Cube', me_cube_001)

# ---- transforms, parenting, visibility, modifiers, constraints
ob_lamp_003.location = (-5.303, 4.602, 5.904)
ob_lamp_003.rotation_euler = (0.6503, 0.05522, 3.545)
ob_lamp_003.lock_rotations_4d = False
ob_lamp_003.empty_display_type = 'ARROWS'
ob_lamp_003.color = (0.0, 0.0, 0.0, 0.0)
ob_lamp_003.lineart.crease_threshold = 0.0
ob_lamp_002.location = (5.357, -5.876, 5.904)
ob_lamp_002.rotation_euler = (0.6503, 0.05522, 3.545)
ob_lamp_002.lock_rotations_4d = False
ob_lamp_002.empty_display_type = 'ARROWS'
ob_lamp_002.color = (0.0, 0.0, 0.0, 0.0)
ob_lamp_002.lineart.crease_threshold = 0.0
ob_lamp_001.location = (4.767, 4.109, 5.904)
ob_lamp_001.rotation_euler = (0.6503, 0.05522, 5.003)
ob_lamp_001.lock_rotations_4d = False
ob_lamp_001.empty_display_type = 'ARROWS'
ob_lamp_001.color = (0.0, 0.0, 0.0, 0.0)
ob_lamp_001.lineart.crease_threshold = 0.0
ob_circle.location = (0.008714, 0.02068, 0.1019)
ob_circle.scale = (2.112, 2.112, 2.112)
ob_circle.lineart.crease_threshold = 0.0
ob_lamp.location = (-5.183, -4.647, 5.904)
ob_lamp.rotation_euler = (0.6503, 0.05522, 5.003)
ob_lamp.lock_rotations_4d = False
ob_lamp.empty_display_type = 'ARROWS'
ob_lamp.color = (0.0, 0.0, 0.0, 0.0)
ob_lamp.lineart.crease_threshold = 0.0
ob_camera.location = (-7.125, 6.643, 6.694)
ob_camera.rotation_euler = (1.109, 0.01082, 3.952)
ob_camera.lock_rotations_4d = False
ob_camera.empty_display_type = 'ARROWS'
ob_camera.color = (0.0, 0.0, 0.0, 0.0)
ob_camera.display_type = 'WIRE'
ob_camera.lineart.crease_threshold = 0.0
ob_cube_003.location = (0.1802, 0.3063, 0.9711)
ob_cube_003.lineart.crease_threshold = 0.0
ob_cube_002.location = (0.0, 0.0, 0.0)
ob_cube_002.rotation_euler = (0.0, 0.0, 1.435)
ob_cube_002.lineart.crease_threshold = 0.0
ob_cube_005.location = (1.305, 0.3805, 0.5074)
ob_cube_005.rotation_euler = (0.0, 0.0, -3.142)
ob_cube_005.scale = (0.5056, 0.5056, 0.5056)
ob_cube_005.lineart.crease_threshold = 0.0
ob_cube_004.location = (0.0, 0.0, 1.383)
ob_cube_004.rotation_euler = (0.0, 0.0, -3.142)
ob_cube_004.scale = (1.383, 1.383, 1.383)
ob_cube_004.lineart.crease_threshold = 0.0
ob_cube_006.location = (0.0, 0.0, 0.0)
ob_cube_006.lineart.crease_threshold = 0.0
ob_cube_001.location = (-0.2509, -0.04338, 2.208)
ob_cube_001.rotation_euler = (2e-08, 3.454e-09, -0.3421)
ob_cube_001.scale = (0.463, 0.463, 0.463)
ob_cube_001.lineart.crease_threshold = 0.0
ob_cube.location = (0.0, 0.0, 0.9711)
ob_cube.lineart.crease_threshold = 0.0

# ---- collection membership
col_collection_1.objects.link(ob_lamp_003)
col_collection_1.objects.link(ob_lamp_002)
col_collection_1.objects.link(ob_lamp_001)
col_collection_1.objects.link(ob_circle)
col_collection_1.objects.link(ob_lamp)
col_collection_1.objects.link(ob_camera)
col_collection_2.objects.link(ob_cube_003)
col_collection_3.objects.link(ob_cube_002)
col_collection_4.objects.link(ob_cube_005)
col_collection_4.objects.link(ob_cube_004)
col_collection_5.objects.link(ob_cube_006)
col_collection_15.objects.link(ob_cube_001)
col_collection_15.objects.link(ob_cube)

# ---- scene / render settings (as saved in the file)
scene.camera = ob_camera
scene.frame_start = 1; scene.frame_end = 250; scene.frame_set(8)
scene.render.engine = 'BLENDER_EEVEE_NEXT'
scene.render.image_settings.color_mode = 'RGB'
scene.render.image_settings.compression = 90
scene.render.resolution_percentage = 50
scene.render.dither_intensity = 0.0
scene.render.bake_margin = 2
scene.render.bake_bias = 0.0
scene.cycles.use_denoising = False
scene.cycles.samples = 10
scene.cycles.sampling_pattern = 'TABULATED_SOBOL'
scene.cycles.light_sampling_threshold = 0.0
scene.cycles.use_adaptive_sampling = False
scene.cycles.use_light_tree = False
scene.cycles.blur_glossy = 0.0
scene.cycles.volume_bounces = 1
scene.cycles.pixel_filter_type = 'GAUSSIAN'
scene.cycles.sample_clamp_indirect = 0.0
scene.view_settings.view_transform = 'Standard'
bpy.context.view_layer.update()

